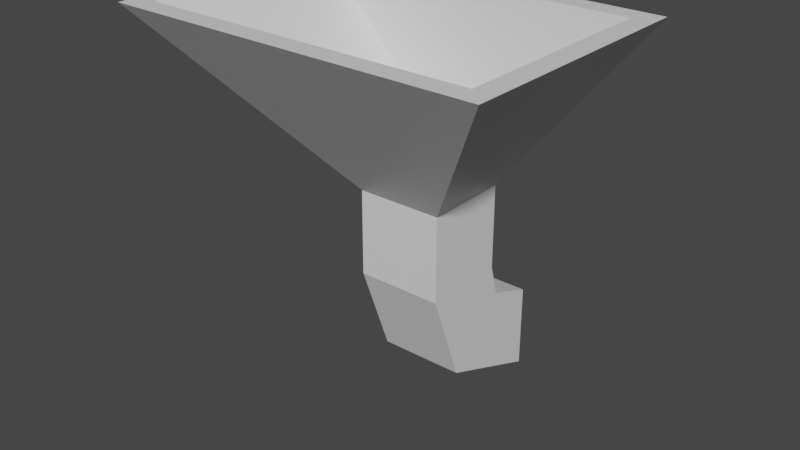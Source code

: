 # Source: lamp.blend  (saved by Blender 2.91.10; exported with 4.5.12 LTS)
import bpy
from mathutils import Matrix  # noqa: F401  (used for matrix-valued properties, if any)

bpy.ops.wm.read_factory_settings(use_empty=True)
scene = bpy.context.scene
scene.name = 'Scene'

# ---- collections
col_collection = bpy.data.collections.new('Collection'); scene.collection.children.link(col_collection)

# ---- materials (node trees are filled in below, after node groups)
mat_material = bpy.data.materials.new('Material')
mat_material.alpha_threshold = 0.0
mat_material.use_transparent_shadow = False
mat_material.line_color = (0.0, 0.0, 0.0, 1.0)

# ---- material node trees
mat_material.use_nodes = True; mat_material.node_tree.nodes.clear()
_N = mat_material.node_tree.nodes; _L = mat_material.node_tree.links
n0 = _N.new('ShaderNodeOutputMaterial'); n0.name = 'Material Output'; n0.location = (300, 300)
n1 = _N.new('ShaderNodeBsdfPrincipled'); n1.name = 'Principled BSDF'; n1.location = (10, 300)
n1.distribution = 'GGX'
n1.subsurface_method = 'BURLEY'
n1.inputs[2].default_value = 0.4
n1.inputs[3].default_value = 1.45
n1.inputs[27].default_value = (0.0, 0.0, 0.0, 1.0)
n1.inputs[28].default_value = 1.0
_L.new(n1.outputs[0], n0.inputs[0])
n0.is_active_output = True

# ---- world
world_world = bpy.data.worlds.new('World'); scene.world = world_world
world_world.use_nodes = True; world_world.node_tree.nodes.clear()
_N = world_world.node_tree.nodes; _L = world_world.node_tree.links
n0 = _N.new('ShaderNodeOutputWorld'); n0.name = 'World Output'; n0.location = (300, 300)
n1 = _N.new('ShaderNodeBackground'); n1.name = 'Background'; n1.location = (10, 300)
n1.inputs[0].default_value = (0.05088, 0.05088, 0.05088, 1.0)
_L.new(n1.outputs[0], n0.inputs[0])
n0.is_active_output = True
world_world.color = (0.05088, 0.05088, 0.05088)
world_world.use_sun_shadow = False
world_world.sun_shadow_jitter_overblur = 0.0

# ---- meshes
me_cube = bpy.data.meshes.new('Cube')
me_cube.from_pydata([(0.2619, 0.3523, -0.6312), (0.2619, 0.3523, -1.155), (0.2619, -0.1715, -0.6312), (0.2619, -0.1715, -1.155), (-0.2619, 0.3523, -0.6312), (-0.2619, 0.3523, -1.155), (-0.2619, -0.1715, -0.6312), (-0.2619, -0.1715, -1.155), (0.2619, 0.4066, -1.35), (0.2619, 0.03619, -1.72), (-0.2619, 0.4066, -1.35), (-0.2619, 0.03619, -1.72), (0.2619, 0.6973, -1.458), (0.2619, 0.6973, -1.982), (-0.2619, 0.6973, -1.458), (-0.2619, 0.6973, -1.982), (1.108, 0.499, 0.4528), (1.108, -1.017, 0.4528), (-1.108, 0.499, 0.4528), (-1.108, -1.017, 0.4528), (0.9819, 0.3732, 0.4528), (0.9819, -0.8915, 0.4528), (-0.9819, 0.3732, 0.4528), (-0.9819, -0.8915, 0.4528), (0.1971, 0.2876, -0.3835), (0.1971, -0.1067, -0.3835), (-0.1971, 0.3434, -0.3835), (-0.1971, -0.1067, -0.3835)], [], [(0, 4, 18, 16), (3, 2, 6, 7), (7, 6, 4, 5), (5, 1, 8, 10), (1, 0, 2, 3), (5, 4, 0, 1), (9, 11, 15, 13), (3, 7, 11, 9), (7, 5, 10, 11), (1, 3, 9, 8), (14, 12, 13, 15), (11, 10, 14, 15), (8, 9, 13, 12), (10, 8, 12, 14), (18, 19, 23, 22), (6, 2, 17, 19), (4, 6, 19, 18), (2, 0, 16, 17), (22, 23, 27, 26), (19, 17, 21, 23), (16, 18, 22, 20), (17, 16, 20, 21), (24, 26, 27, 25), (23, 21, 25, 27), (20, 22, 26, 24), (21, 20, 24, 25)])
_uv = me_cube.uv_layers.new(name='UVMap')
_uv.uv.foreach_set('vector', [0.06244, 0.5749, 0.06244, 0.6541, 0.2703, 0.7819, 0.2703, 0.447, 0.1279, 0.1808, 0.1279, 0.2396, 0.2071, 0.2396, 0.2071, 0.1808, 0.5092, 0.4641, 0.4932, 0.5417, 0.5708, 0.5576, 0.5868, 0.4801, 0.3349, 0.7439, 0.3349, 0.8231, 0.3621, 0.8231, 0.3621, 0.7439, 0.4628, 0.125, 0.4628, 0.2042, 0.542, 0.2042, 0.542, 0.125, 0.0, 0.6541, 0.06244, 0.6541, 0.06244, 0.5749, 0.0, 0.5749, 0.1279, 0.09635, 0.2071, 0.09635, 0.2071, 0.0, 0.1279, 0.0, 0.1279, 0.1808, 0.2071, 0.1808, 0.2071, 0.09635, 0.1279, 0.09635, 0.5092, 0.4641, 0.5868, 0.4801, 0.6007, 0.4529, 0.5571, 0.3868, 0.4628, 0.125, 0.542, 0.125, 0.5106, 0.0396, 0.4546, 0.0956, 0.2703, 0.447, 0.2703, 0.5262, 0.3328, 0.5262, 0.3328, 0.447, 0.5571, 0.3868, 0.6007, 0.4529, 0.6471, 0.4457, 0.663, 0.3681, 0.4546, 0.0956, 0.5106, 0.0396, 0.4107, 0.0, 0.4107, 0.07919, 0.3621, 0.7439, 0.3621, 0.8231, 0.404, 0.8231, 0.404, 0.7439, 0.663, 0.7031, 0.8922, 0.7031, 0.8792, 0.6841, 0.676, 0.6841, 0.2071, 0.2396, 0.1279, 0.2396, 0.0, 0.447, 0.3349, 0.447, 0.5708, 0.5576, 0.4932, 0.5417, 0.3349, 0.6765, 0.663, 0.7439, 0.542, 0.2042, 0.4628, 0.2042, 0.3349, 0.3681, 0.6699, 0.3681, 0.7895, 1.0, 0.7895, 0.7031, 0.663, 0.8217, 0.663, 0.8813, 0.8922, 0.7031, 0.8922, 0.3681, 0.8792, 0.3871, 0.8792, 0.6841, 0.663, 0.3681, 0.663, 0.7031, 0.676, 0.6841, 0.676, 0.3871, 0.8922, 0.3681, 0.663, 0.3681, 0.676, 0.3871, 0.8792, 0.3871, 0.8494, 0.5058, 0.8494, 0.5654, 0.8902, 0.5654, 0.8902, 0.5058, 0.8433, 0.2969, 0.8433, 0.0, 0.6699, 0.1187, 0.6699, 0.1783, 0.676, 0.3871, 0.676, 0.6841, 0.8494, 0.5654, 0.8494, 0.5058, 0.9698, 0.2969, 0.9698, 0.0, 0.8433, 0.1187, 0.8433, 0.1783])
me_cube.materials.append(mat_material)
me_cube.use_remesh_preserve_volume = False
me_cube.use_remesh_preserve_attributes = False
me_cube.use_mirror_vertex_groups = False
me_cube.update()

# ---- objects
ob_cube = bpy.data.objects.new('Cube', me_cube)

# ---- transforms, parenting, visibility, modifiers, constraints
ob_cube.location = (0.0, 0.0, 0.0)
ob_cube.scale = (0.3093, 0.3093, 0.3093)
ob_cube.lock_rotations_4d = False
ob_cube.empty_display_type = 'ARROWS'
ob_cube.lineart.crease_threshold = 0.0

# ---- collection membership
col_collection.objects.link(ob_cube)

# ---- scene / render settings (as saved in the file)
scene.frame_start = 1; scene.frame_end = 250; scene.frame_set(1)
scene.render.engine = 'BLENDER_EEVEE_NEXT'
scene.cycles.use_denoising = False
scene.cycles.samples = 128
scene.cycles.sampling_pattern = 'TABULATED_SOBOL'
scene.cycles.use_adaptive_sampling = False
scene.cycles.use_light_tree = False
scene.view_settings.view_transform = 'Filmic'
bpy.context.view_layer.update()

# ---- added for rendering (the .blend has no active camera and no usable light): camera, sun
cam_auto = bpy.data.cameras.new('AutoCamera')
cam_auto.lens = 50.0
cam_auto.sensor_width = 36.0
cam_auto.clip_end = 1000.0
ob_auto_camera = bpy.data.objects.new('AutoCamera', cam_auto)
scene.collection.objects.link(ob_auto_camera)
ob_auto_camera.location = (1.06218, -1.32409, 0.613262)
ob_auto_camera.rotation_euler = (1.09748, -7.21219e-08, 0.694738)
scene.camera = ob_auto_camera
light_auto_sun = bpy.data.lights.new('AutoSun', 'SUN')
light_auto_sun.energy = 3.0
light_auto_sun.angle = 0.0523599
ob_auto_sun = bpy.data.objects.new('AutoSun', light_auto_sun)
scene.collection.objects.link(ob_auto_sun)
ob_auto_sun.rotation_euler = (0.872665, 0.174533, 0.523599)
bpy.context.view_layer.update()
